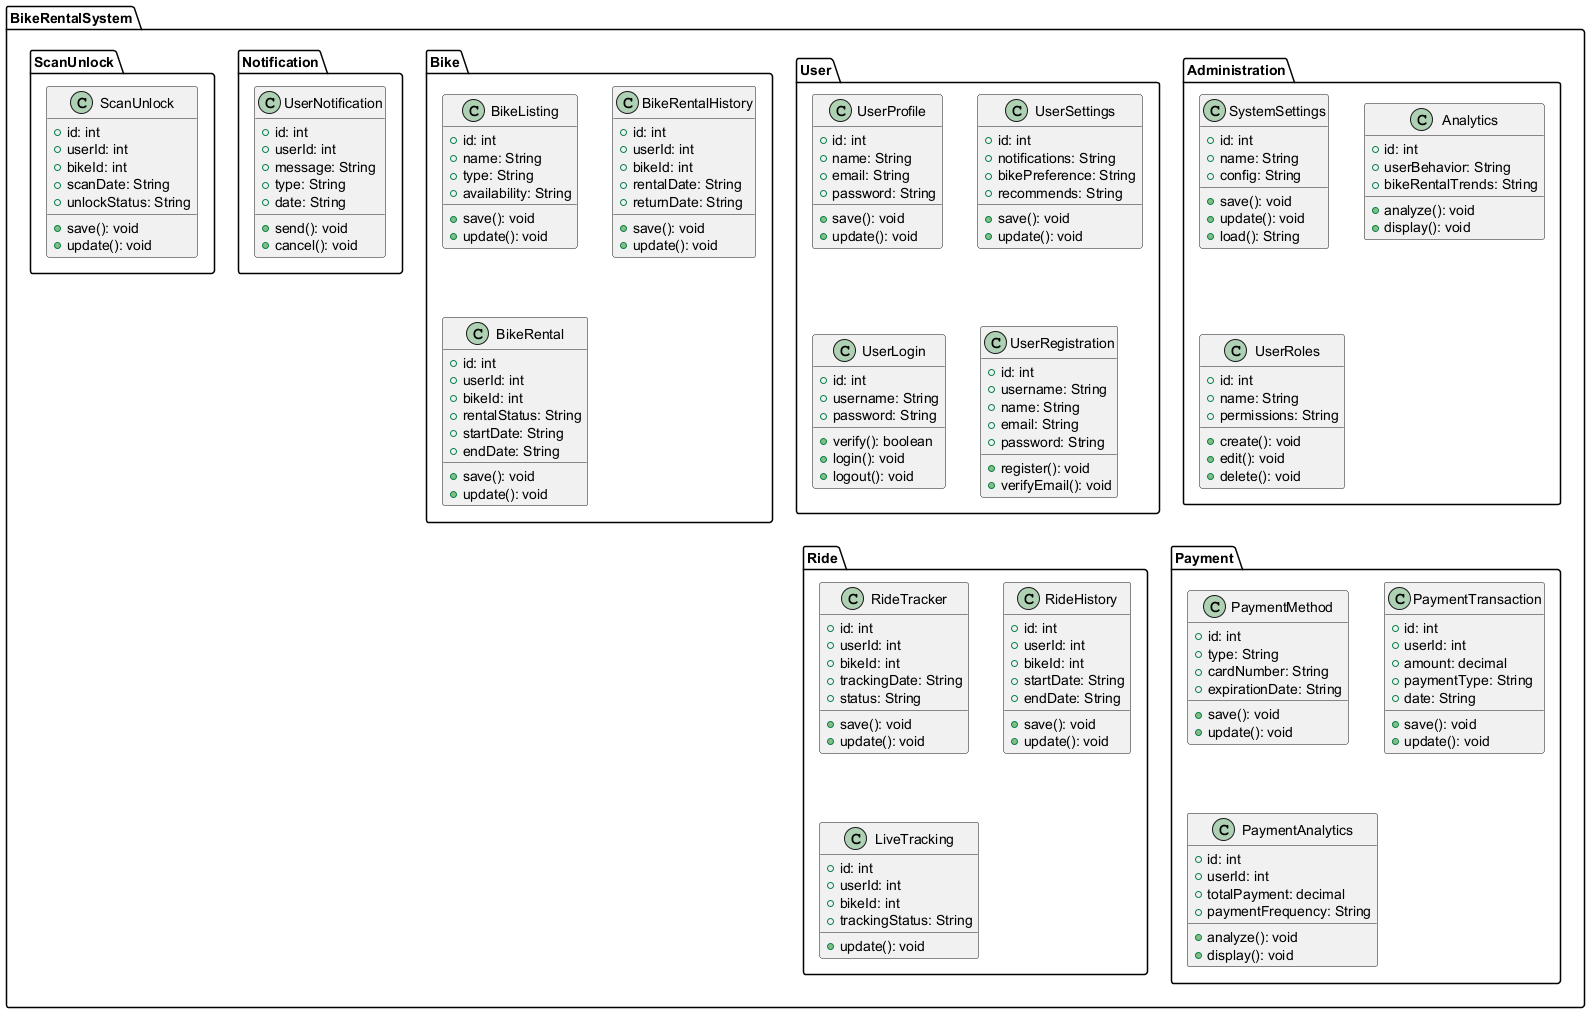

The diagram above was rendered by PlantUML. Its source (embedded in the PNG):
@startuml
package BikeRentalSystem {
  package Administration {
    class SystemSettings {
      +id: int
      +name: String
      +config: String
      +save(): void
      +update(): void
      +load(): String
    }

    class Analytics {
      +id: int
      +userBehavior: String
      +bikeRentalTrends: String
      +analyze(): void
      +display(): void
    }

    class UserRoles {
      +id: int
      +name: String
      +permissions: String
      +create(): void
      +edit(): void
      +delete(): void
    }
  }

  package User {
    class UserProfile {
      +id: int
      +name: String
      +email: String
      +password: String
      +save(): void
      +update(): void
    }

    class UserSettings {
      +id: int
      +notifications: String
      +bikePreference: String
      +recommends: String
      +save(): void
      +update(): void
    }

    class UserLogin {
      +id: int
      +username: String
      +password: String
      +verify(): boolean
      +login(): void
      +logout(): void
    }

    class UserRegistration {
      +id: int
      +username: String
      +name: String
      +email: String
      +password: String
      +register(): void
      +verifyEmail(): void
    }
  }

  package Bike {
    class BikeListing {
      +id: int
      +name: String
      +type: String
      +availability: String
      +save(): void
      +update(): void
    }

    class BikeRentalHistory {
      +id: int
      +userId: int
      +bikeId: int
      +rentalDate: String
      +returnDate: String
      +save(): void
      +update(): void
    }

    class BikeRental {
      +id: int
      +userId: int
      +bikeId: int
      +rentalStatus: String
      +startDate: String
      +endDate: String
      +save(): void
      +update(): void
    }
  }

  package Payment {
    class PaymentMethod {
      +id: int
      +type: String
      +cardNumber: String
      +expirationDate: String
      +save(): void
      +update(): void
    }

    class PaymentTransaction {
      +id: int
      +userId: int
      +amount: decimal
      +paymentType: String
      +date: String
      +save(): void
      +update(): void
    }

    class PaymentAnalytics {
      +id: int
      +userId: int
      +totalPayment: decimal
      +paymentFrequency: String
      +analyze(): void
      +display(): void
    }
  }

  package Notification {
    class UserNotification {
      +id: int
      +userId: int
      +message: String
      +type: String
      +date: String
      +send(): void
      +cancel(): void
    }
  }

  package Ride {
    class RideTracker {
      +id: int
      +userId: int
      +bikeId: int
      +trackingDate: String
      +status: String
      +save(): void
      +update(): void
    }

    class RideHistory {
      +id: int
      +userId: int
      +bikeId: int
      +startDate: String
      +endDate: String
      +save(): void
      +update(): void
    }

    class LiveTracking {
      +id: int
      +userId: int
      +bikeId: int
      +trackingStatus: String
      +update(): void
    }
  }

  package ScanUnlock {
    class ScanUnlock {
      +id: int
      +userId: int
      +bikeId: int
      +scanDate: String
      +unlockStatus: String
      +save(): void
      +update(): void
    }
  }
}

@enduml